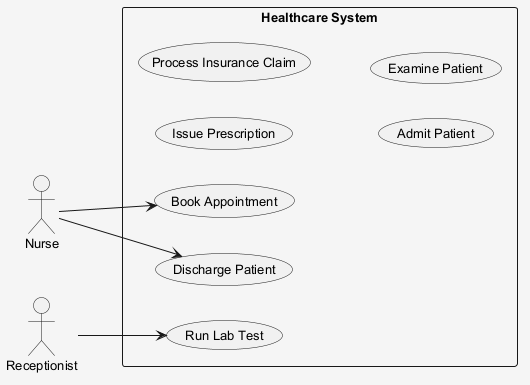

The diagram above was rendered by PlantUML. Its source (embedded in the PNG):
@startuml
skinparam shadowing false
skinparam backgroundColor #F5F5F5
skinparam defaultFontSize 13
left to right direction
actor "Nurse" as N
actor "Receptionist" as R
rectangle "Healthcare System" {
  usecase "Discharge Patient" as UC_DischargePatient
  usecase "Run Lab Test" as UC_RunLabTest
  usecase "Issue Prescription" as UC_IssuePrescription
  usecase "Book Appointment" as UC_BookAppointment
  usecase "Process Insurance Claim" as UC_ProcessInsuranceClaim
  usecase "Admit Patient" as UC_AdmitPatient
  usecase "Examine Patient" as UC_ExaminePatient
}
N --> UC_BookAppointment
N --> UC_DischargePatient
R --> UC_RunLabTest
@enduml